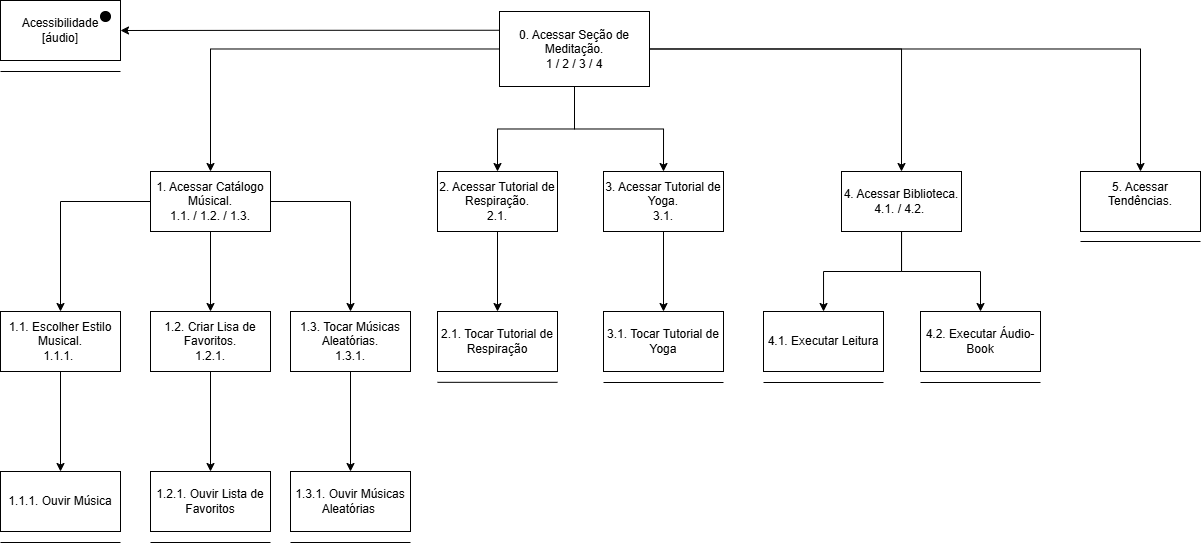

The diagram above was exported from draw.io. Its source (the exported page's mxGraphModel, read from the mxfile embedded in the PNG):
<mxGraphModel dx="1330" dy="248" grid="1" gridSize="10" guides="1" tooltips="1" connect="1" arrows="1" fold="1" page="1" pageScale="1" pageWidth="827" pageHeight="1169" math="0" shadow="0">
  <root>
    <mxCell id="0" />
    <mxCell id="1" parent="0" />
    <mxCell id="Aih4oEagVeB6nzSNLNt3-14" style="edgeStyle=orthogonalEdgeStyle;rounded=0;orthogonalLoop=1;jettySize=auto;html=1;entryX=0.5;entryY=0;entryDx=0;entryDy=0;" parent="1" source="Y8uqzVICpJjggLJbMRfQ-1" target="Y8uqzVICpJjggLJbMRfQ-6" edge="1">
      <mxGeometry relative="1" as="geometry" />
    </mxCell>
    <mxCell id="Aih4oEagVeB6nzSNLNt3-15" style="edgeStyle=orthogonalEdgeStyle;rounded=0;orthogonalLoop=1;jettySize=auto;html=1;entryX=0.5;entryY=0;entryDx=0;entryDy=0;" parent="1" source="Y8uqzVICpJjggLJbMRfQ-1" target="Y8uqzVICpJjggLJbMRfQ-5" edge="1">
      <mxGeometry relative="1" as="geometry" />
    </mxCell>
    <mxCell id="Aih4oEagVeB6nzSNLNt3-16" style="edgeStyle=orthogonalEdgeStyle;rounded=0;orthogonalLoop=1;jettySize=auto;html=1;entryX=0.5;entryY=0;entryDx=0;entryDy=0;" parent="1" source="Y8uqzVICpJjggLJbMRfQ-1" target="Y8uqzVICpJjggLJbMRfQ-3" edge="1">
      <mxGeometry relative="1" as="geometry" />
    </mxCell>
    <mxCell id="Aih4oEagVeB6nzSNLNt3-17" style="edgeStyle=orthogonalEdgeStyle;rounded=0;orthogonalLoop=1;jettySize=auto;html=1;entryX=0.5;entryY=0;entryDx=0;entryDy=0;" parent="1" source="Y8uqzVICpJjggLJbMRfQ-1" target="Y8uqzVICpJjggLJbMRfQ-4" edge="1">
      <mxGeometry relative="1" as="geometry" />
    </mxCell>
    <mxCell id="WwxPkRFOqIwbJLJ4Uj1Z-2" style="edgeStyle=orthogonalEdgeStyle;rounded=0;orthogonalLoop=1;jettySize=auto;html=1;entryX=0.5;entryY=0;entryDx=0;entryDy=0;" edge="1" parent="1" source="Y8uqzVICpJjggLJbMRfQ-1" target="LlF0Dgsml-UAaSN0DW6O-1">
      <mxGeometry relative="1" as="geometry" />
    </mxCell>
    <mxCell id="m57HswNDatAlUtDlSmga-2" style="edgeStyle=orthogonalEdgeStyle;rounded=0;orthogonalLoop=1;jettySize=auto;html=1;exitX=0;exitY=0.25;exitDx=0;exitDy=0;entryX=1;entryY=0.5;entryDx=0;entryDy=0;" edge="1" parent="1" source="Y8uqzVICpJjggLJbMRfQ-1" target="m57HswNDatAlUtDlSmga-1">
      <mxGeometry relative="1" as="geometry" />
    </mxCell>
    <mxCell id="Y8uqzVICpJjggLJbMRfQ-1" value="0. Acessar Seção de Meditação.&lt;div&gt;&lt;div&gt;1 / 2 / 3 / 4&lt;/div&gt;&lt;/div&gt;" style="rounded=0;whiteSpace=wrap;html=1;" parent="1" vertex="1">
      <mxGeometry x="339" y="30" width="150" height="75" as="geometry" />
    </mxCell>
    <mxCell id="Aih4oEagVeB6nzSNLNt3-12" value="" style="edgeStyle=orthogonalEdgeStyle;rounded=0;orthogonalLoop=1;jettySize=auto;html=1;" parent="1" source="Y8uqzVICpJjggLJbMRfQ-3" target="Y8uqzVICpJjggLJbMRfQ-8" edge="1">
      <mxGeometry relative="1" as="geometry" />
    </mxCell>
    <mxCell id="Y8uqzVICpJjggLJbMRfQ-3" value="2. Acessar Tutorial de Respiração.&lt;div&gt;2.1.&lt;/div&gt;" style="rounded=0;whiteSpace=wrap;html=1;" parent="1" vertex="1">
      <mxGeometry x="277" y="190" width="120" height="60" as="geometry" />
    </mxCell>
    <mxCell id="Aih4oEagVeB6nzSNLNt3-13" value="" style="edgeStyle=orthogonalEdgeStyle;rounded=0;orthogonalLoop=1;jettySize=auto;html=1;" parent="1" source="Y8uqzVICpJjggLJbMRfQ-4" target="Y8uqzVICpJjggLJbMRfQ-9" edge="1">
      <mxGeometry relative="1" as="geometry" />
    </mxCell>
    <mxCell id="Y8uqzVICpJjggLJbMRfQ-4" value="3. Acessar Tutorial de Yoga.&lt;div&gt;3.1.&lt;/div&gt;" style="rounded=0;whiteSpace=wrap;html=1;" parent="1" vertex="1">
      <mxGeometry x="443" y="190" width="120" height="60" as="geometry" />
    </mxCell>
    <mxCell id="Aih4oEagVeB6nzSNLNt3-4" value="" style="edgeStyle=orthogonalEdgeStyle;rounded=0;orthogonalLoop=1;jettySize=auto;html=1;" parent="1" source="Y8uqzVICpJjggLJbMRfQ-5" target="Y8uqzVICpJjggLJbMRfQ-11" edge="1">
      <mxGeometry relative="1" as="geometry" />
    </mxCell>
    <mxCell id="Aih4oEagVeB6nzSNLNt3-37" style="edgeStyle=orthogonalEdgeStyle;rounded=0;orthogonalLoop=1;jettySize=auto;html=1;" parent="1" source="Y8uqzVICpJjggLJbMRfQ-5" target="Y8uqzVICpJjggLJbMRfQ-10" edge="1">
      <mxGeometry relative="1" as="geometry" />
    </mxCell>
    <mxCell id="Y8uqzVICpJjggLJbMRfQ-5" value="4. Acessar Biblioteca.&lt;div&gt;4.1. / 4.2.&amp;nbsp;&lt;/div&gt;" style="rounded=0;whiteSpace=wrap;html=1;" parent="1" vertex="1">
      <mxGeometry x="681" y="190" width="120" height="60" as="geometry" />
    </mxCell>
    <mxCell id="Aih4oEagVeB6nzSNLNt3-1" value="" style="edgeStyle=orthogonalEdgeStyle;rounded=0;orthogonalLoop=1;jettySize=auto;html=1;" parent="1" source="Y8uqzVICpJjggLJbMRfQ-6" target="Y8uqzVICpJjggLJbMRfQ-7" edge="1">
      <mxGeometry relative="1" as="geometry" />
    </mxCell>
    <mxCell id="Aih4oEagVeB6nzSNLNt3-22" value="" style="edgeStyle=orthogonalEdgeStyle;rounded=0;orthogonalLoop=1;jettySize=auto;html=1;" parent="1" source="Y8uqzVICpJjggLJbMRfQ-6" target="Aih4oEagVeB6nzSNLNt3-21" edge="1">
      <mxGeometry relative="1" as="geometry" />
    </mxCell>
    <mxCell id="Aih4oEagVeB6nzSNLNt3-28" value="" style="edgeStyle=orthogonalEdgeStyle;rounded=0;orthogonalLoop=1;jettySize=auto;html=1;" parent="1" source="Y8uqzVICpJjggLJbMRfQ-6" target="Aih4oEagVeB6nzSNLNt3-23" edge="1">
      <mxGeometry relative="1" as="geometry" />
    </mxCell>
    <mxCell id="Y8uqzVICpJjggLJbMRfQ-6" value="1. Acessar Catálogo Músical.&lt;div&gt;1.1. / 1.2. / 1.3.&lt;/div&gt;" style="rounded=0;whiteSpace=wrap;html=1;" parent="1" vertex="1">
      <mxGeometry x="-10" y="190" width="120" height="60" as="geometry" />
    </mxCell>
    <mxCell id="Aih4oEagVeB6nzSNLNt3-20" value="" style="edgeStyle=orthogonalEdgeStyle;rounded=0;orthogonalLoop=1;jettySize=auto;html=1;" parent="1" source="Y8uqzVICpJjggLJbMRfQ-7" target="Aih4oEagVeB6nzSNLNt3-19" edge="1">
      <mxGeometry relative="1" as="geometry" />
    </mxCell>
    <mxCell id="Y8uqzVICpJjggLJbMRfQ-7" value="1.1. Escolher Estilo Musical.&lt;div&gt;1.1.1.&amp;nbsp;&lt;/div&gt;" style="rounded=0;whiteSpace=wrap;html=1;" parent="1" vertex="1">
      <mxGeometry x="-160" y="330" width="120" height="60" as="geometry" />
    </mxCell>
    <mxCell id="Y8uqzVICpJjggLJbMRfQ-8" value="2.1. Tocar Tutorial de Respiração" style="rounded=0;whiteSpace=wrap;html=1;" parent="1" vertex="1">
      <mxGeometry x="277" y="330" width="120" height="60" as="geometry" />
    </mxCell>
    <mxCell id="Y8uqzVICpJjggLJbMRfQ-9" value="3.1. Tocar Tutorial de Yoga" style="rounded=0;whiteSpace=wrap;html=1;" parent="1" vertex="1">
      <mxGeometry x="443" y="330" width="120" height="60" as="geometry" />
    </mxCell>
    <mxCell id="Y8uqzVICpJjggLJbMRfQ-10" value="4.2. Executar Áudio-Book" style="rounded=0;whiteSpace=wrap;html=1;" parent="1" vertex="1">
      <mxGeometry x="760" y="330" width="120" height="60" as="geometry" />
    </mxCell>
    <mxCell id="Y8uqzVICpJjggLJbMRfQ-11" value="4.1. Executar Leitura" style="rounded=0;whiteSpace=wrap;html=1;" parent="1" vertex="1">
      <mxGeometry x="603" y="330" width="120" height="60" as="geometry" />
    </mxCell>
    <mxCell id="Aih4oEagVeB6nzSNLNt3-19" value="1.1.1. Ouvir Música" style="rounded=0;whiteSpace=wrap;html=1;" parent="1" vertex="1">
      <mxGeometry x="-160" y="490" width="120" height="60" as="geometry" />
    </mxCell>
    <mxCell id="Aih4oEagVeB6nzSNLNt3-27" value="" style="edgeStyle=orthogonalEdgeStyle;rounded=0;orthogonalLoop=1;jettySize=auto;html=1;" parent="1" source="Aih4oEagVeB6nzSNLNt3-21" target="Aih4oEagVeB6nzSNLNt3-25" edge="1">
      <mxGeometry relative="1" as="geometry" />
    </mxCell>
    <mxCell id="Aih4oEagVeB6nzSNLNt3-21" value="1.3. Tocar Músicas Aleatórias.&lt;div&gt;1.3.1.&lt;/div&gt;" style="rounded=0;whiteSpace=wrap;html=1;" parent="1" vertex="1">
      <mxGeometry x="130" y="330" width="120" height="60" as="geometry" />
    </mxCell>
    <mxCell id="Aih4oEagVeB6nzSNLNt3-26" value="" style="edgeStyle=orthogonalEdgeStyle;rounded=0;orthogonalLoop=1;jettySize=auto;html=1;" parent="1" source="Aih4oEagVeB6nzSNLNt3-23" target="Aih4oEagVeB6nzSNLNt3-24" edge="1">
      <mxGeometry relative="1" as="geometry" />
    </mxCell>
    <mxCell id="Aih4oEagVeB6nzSNLNt3-23" value="1.2. Criar Lisa de Favoritos.&lt;div&gt;1.2.1.&lt;/div&gt;" style="rounded=0;whiteSpace=wrap;html=1;" parent="1" vertex="1">
      <mxGeometry x="-10" y="330" width="120" height="60" as="geometry" />
    </mxCell>
    <mxCell id="Aih4oEagVeB6nzSNLNt3-24" value="1.2.1. Ouvir Lista de Favoritos" style="rounded=0;whiteSpace=wrap;html=1;" parent="1" vertex="1">
      <mxGeometry x="-10" y="490" width="120" height="60" as="geometry" />
    </mxCell>
    <mxCell id="Aih4oEagVeB6nzSNLNt3-25" value="1.3.1. Ouvir Músicas Aleatórias&amp;nbsp;" style="rounded=0;whiteSpace=wrap;html=1;" parent="1" vertex="1">
      <mxGeometry x="130" y="490" width="120" height="60" as="geometry" />
    </mxCell>
    <mxCell id="Aih4oEagVeB6nzSNLNt3-31" value="" style="endArrow=none;html=1;rounded=0;" parent="1" edge="1">
      <mxGeometry width="50" height="50" relative="1" as="geometry">
        <mxPoint x="-160" y="561" as="sourcePoint" />
        <mxPoint x="-40" y="561" as="targetPoint" />
      </mxGeometry>
    </mxCell>
    <mxCell id="Aih4oEagVeB6nzSNLNt3-32" value="" style="endArrow=none;html=1;rounded=0;" parent="1" edge="1">
      <mxGeometry width="50" height="50" relative="1" as="geometry">
        <mxPoint x="-10" y="561" as="sourcePoint" />
        <mxPoint x="110" y="561" as="targetPoint" />
      </mxGeometry>
    </mxCell>
    <mxCell id="Aih4oEagVeB6nzSNLNt3-33" value="" style="endArrow=none;html=1;rounded=0;" parent="1" edge="1">
      <mxGeometry width="50" height="50" relative="1" as="geometry">
        <mxPoint x="130" y="561" as="sourcePoint" />
        <mxPoint x="250" y="561" as="targetPoint" />
      </mxGeometry>
    </mxCell>
    <mxCell id="Aih4oEagVeB6nzSNLNt3-34" value="" style="endArrow=none;html=1;rounded=0;" parent="1" edge="1">
      <mxGeometry width="50" height="50" relative="1" as="geometry">
        <mxPoint x="277" y="400.82" as="sourcePoint" />
        <mxPoint x="397" y="400.82" as="targetPoint" />
      </mxGeometry>
    </mxCell>
    <mxCell id="Aih4oEagVeB6nzSNLNt3-35" value="" style="endArrow=none;html=1;rounded=0;" parent="1" edge="1">
      <mxGeometry width="50" height="50" relative="1" as="geometry">
        <mxPoint x="443" y="401" as="sourcePoint" />
        <mxPoint x="563" y="401" as="targetPoint" />
      </mxGeometry>
    </mxCell>
    <mxCell id="Aih4oEagVeB6nzSNLNt3-36" value="" style="endArrow=none;html=1;rounded=0;" parent="1" edge="1">
      <mxGeometry width="50" height="50" relative="1" as="geometry">
        <mxPoint x="603" y="401" as="sourcePoint" />
        <mxPoint x="723" y="401" as="targetPoint" />
      </mxGeometry>
    </mxCell>
    <mxCell id="Aih4oEagVeB6nzSNLNt3-38" value="" style="endArrow=none;html=1;rounded=0;" parent="1" edge="1">
      <mxGeometry width="50" height="50" relative="1" as="geometry">
        <mxPoint x="760" y="401" as="sourcePoint" />
        <mxPoint x="880" y="401" as="targetPoint" />
      </mxGeometry>
    </mxCell>
    <mxCell id="LlF0Dgsml-UAaSN0DW6O-1" value="5. Acessar Tendências.&lt;div&gt;&lt;br&gt;&lt;/div&gt;" style="rounded=0;whiteSpace=wrap;html=1;" vertex="1" parent="1">
      <mxGeometry x="920" y="190" width="120" height="60" as="geometry" />
    </mxCell>
    <mxCell id="WwxPkRFOqIwbJLJ4Uj1Z-3" value="" style="endArrow=none;html=1;rounded=0;" edge="1" parent="1">
      <mxGeometry width="50" height="50" relative="1" as="geometry">
        <mxPoint x="920" y="260" as="sourcePoint" />
        <mxPoint x="1040" y="260" as="targetPoint" />
      </mxGeometry>
    </mxCell>
    <mxCell id="m57HswNDatAlUtDlSmga-1" value="Acessibilidade&lt;div&gt;[áudio]&lt;/div&gt;" style="rounded=0;whiteSpace=wrap;html=1;" vertex="1" parent="1">
      <mxGeometry x="-160" y="19" width="120" height="60" as="geometry" />
    </mxCell>
    <mxCell id="4rkZSms-oxYtZtAuBhPD-1" value="" style="ellipse;whiteSpace=wrap;html=1;aspect=fixed;fillColor=#000000;" vertex="1" parent="1">
      <mxGeometry x="-60" y="30" width="10" height="10" as="geometry" />
    </mxCell>
    <mxCell id="6StFuM2g4yjK6VLwimv0-1" value="" style="endArrow=none;html=1;rounded=0;" edge="1" parent="1">
      <mxGeometry width="50" height="50" relative="1" as="geometry">
        <mxPoint x="-160" y="90" as="sourcePoint" />
        <mxPoint x="-40" y="90" as="targetPoint" />
      </mxGeometry>
    </mxCell>
  </root>
</mxGraphModel>